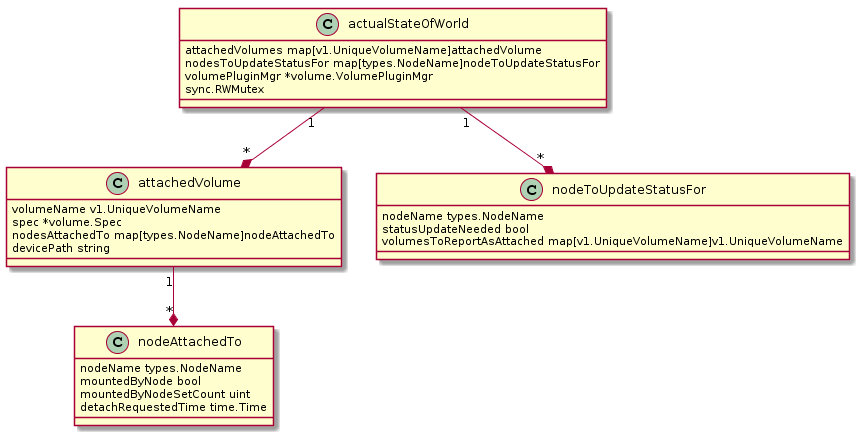

The diagram above was rendered by PlantUML. Its source (embedded in the PNG):
@startuml
class actualStateOfWorld {
attachedVolumes map[v1.UniqueVolumeName]attachedVolume
nodesToUpdateStatusFor map[types.NodeName]nodeToUpdateStatusFor
volumePluginMgr *volume.VolumePluginMgr
sync.RWMutex
}


class attachedVolume{
volumeName v1.UniqueVolumeName
spec *volume.Spec
nodesAttachedTo map[types.NodeName]nodeAttachedTo
devicePath string
}

actualStateOfWorld "1" --* "*" attachedVolume

class nodeAttachedTo{
nodeName types.NodeName
mountedByNode bool
mountedByNodeSetCount uint
detachRequestedTime time.Time
}

attachedVolume "1" --* "*" nodeAttachedTo


class nodeToUpdateStatusFor{
nodeName types.NodeName
statusUpdateNeeded bool
volumesToReportAsAttached map[v1.UniqueVolumeName]v1.UniqueVolumeName
}

actualStateOfWorld "1" --* "*" nodeToUpdateStatusFor
@enduml